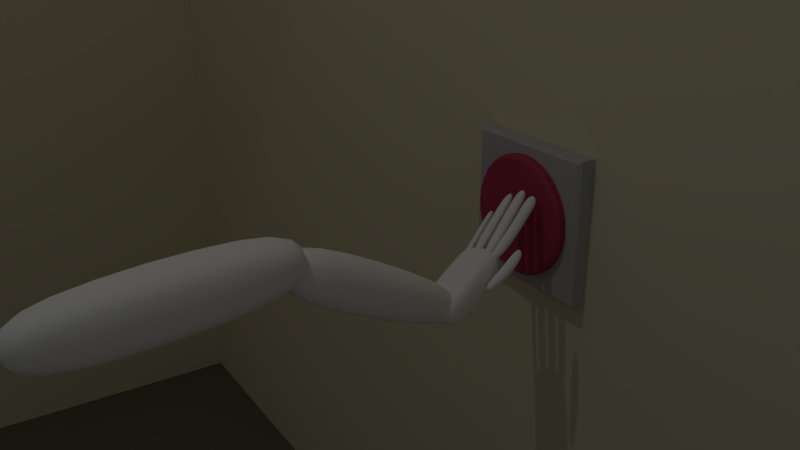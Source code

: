 # Source: IK.blend  (saved by Blender 2.71.0; exported with 4.5.12 LTS)
import bpy
from mathutils import Matrix  # noqa: F401  (used for matrix-valued properties, if any)

bpy.ops.wm.read_factory_settings(use_empty=True)
scene = bpy.context.scene
scene.name = 'Scene'

# ---- collections
col_collection_1 = bpy.data.collections.new('Collection 1'); scene.collection.children.link(col_collection_1)

# ---- materials (node trees are filled in below, after node groups)
mat_material_003 = bpy.data.materials.new('Material.003')
mat_material_003.alpha_threshold = 0.0
mat_material_003.use_transparent_shadow = False
mat_material_003.diffuse_color = (1.0, 1.0, 1.0, 1.0)
mat_material_003.roughness = 0.5
mat_material_003.line_color = (0.0, 0.0, 0.0, 1.0)
mat_material_004 = bpy.data.materials.new('Material.004')
mat_material_004.alpha_threshold = 0.0
mat_material_004.use_transparent_shadow = False
mat_material_004.diffuse_color = (0.1902, 0.1759, 0.1249, 1.0)
mat_material_004.roughness = 0.5
mat_material_004.line_color = (0.0, 0.0, 0.0, 1.0)
mat_material = bpy.data.materials.new('Material')
mat_material.alpha_threshold = 0.0
mat_material.use_transparent_shadow = False
mat_material.diffuse_color = (0.8, 0.7367, 0.5128, 1.0)
mat_material.roughness = 0.5
mat_material.line_color = (0.0, 0.0, 0.0, 1.0)
mat_material_001 = bpy.data.materials.new('Material.001')
mat_material_001.alpha_threshold = 0.0
mat_material_001.use_transparent_shadow = False
mat_material_001.diffuse_color = (0.4869, 0.06036, 0.1043, 1.0)
mat_material_001.roughness = 0.5
mat_material_001.line_color = (0.0, 0.0, 0.0, 1.0)
mat_material_002 = bpy.data.materials.new('Material.002')
mat_material_002.alpha_threshold = 0.0
mat_material_002.use_transparent_shadow = False
mat_material_002.diffuse_color = (0.5277, 0.5277, 0.5277, 1.0)
mat_material_002.roughness = 0.5
mat_material_002.line_color = (0.0, 0.0, 0.0, 1.0)

# ---- material node trees

# ---- world
world_world = bpy.data.worlds.new('World'); scene.world = world_world
world_world.color = (0.05088, 0.05088, 0.05088)
world_world.use_sun_shadow = False
world_world.sun_shadow_jitter_overblur = 0.0
world_world.cycles.sampling_method = 'MANUAL'
world_world.cycles.sample_map_resolution = 256

# ---- cameras
cam_camera = bpy.data.cameras.new('Camera')
cam_camera.clip_end = 100.0
cam_camera.lens = 35.0
cam_camera.sensor_width = 32.0
cam_camera.sensor_height = 18.0
cam_camera.dof.focus_distance = 0.0
cam_camera.dof.aperture_fstop = 128.0

# ---- lights
light_spot_001 = bpy.data.lights.new('Spot.001', 'POINT')
light_spot_001.transmission_factor = 0.0
light_spot_001.energy = 427.0
light_spot_001.shadow_buffer_clip_start = 0.5
light_spot_001.shadow_soft_size = 0.1
light_spot_001.shadow_maximum_resolution = 0.006
light_spot_001.use_absolute_resolution = True
light_spot_001.cycles.use_multiple_importance_sampling = False
light_spot = bpy.data.lights.new('Spot', 'SPOT')
light_spot.transmission_factor = 0.0
light_spot.energy = 93.0
light_spot.shadow_buffer_clip_start = 0.5
light_spot.shadow_soft_size = 0.1
light_spot.shadow_maximum_resolution = 0.006
light_spot.use_absolute_resolution = True
light_spot.spot_size = 1.1
light_spot.show_cone = True
light_spot.cycles.use_multiple_importance_sampling = False

# ---- meshes
me_cube_019 = bpy.data.meshes.new('Cube.019')
me_cube_019.from_pydata([(-7.757, -0.8402, 11.91), (-7.745, 0.1003, 11.83), (-4.318, 0.0748, 12.57), (-4.328, -0.7691, 12.64), (-7.942, -0.7566, 12.83), (-7.93, 0.1839, 12.75), (-4.484, 0.1498, 13.4), (-4.494, -0.6941, 13.47), (-8.006, -0.8664, 12.35), (-7.993, 0.2084, 12.25), (-4.256, 0.2054, 13.0), (-4.269, -0.8232, 13.09), (-8.106, -0.2812, 12.83), (-7.894, -0.3768, 11.77), (-4.364, -0.2632, 13.55), (-4.161, -0.3546, 12.54), (-8.048, -0.3293, 12.29), (-4.219, -0.3086, 13.06)], [], [(16, 9, 1, 13), (9, 10, 2, 1), (17, 11, 3, 15), (11, 8, 0, 3), (13, 1, 2, 15), (14, 6, 5, 12), (12, 5, 9, 16), (5, 6, 10, 9), (14, 7, 11, 17), (7, 4, 8, 11), (8, 16, 13, 0), (10, 17, 15, 2), (0, 13, 15, 3), (7, 14, 12, 4), (4, 12, 16, 8), (6, 14, 17, 10)])
me_cube_019.polygons.foreach_set('use_smooth', [True] * 16)
_uv = me_cube_019.uv_layers.new(name='UVMap')
_uv.uv.foreach_set('vector', [0.0, 0.0, 0.0, 0.0, 0.0, 0.0, 0.0, 0.0, 0.0, 0.0, 0.0, 0.0, 0.0, 0.0, 0.0, 0.0, 0.0, 0.0, 0.0, 0.0, 0.0, 0.0, 0.0, 0.0, 0.0, 0.0, 0.0, 0.0, 0.0, 0.0, 0.0, 0.0, 0.0, 0.0, 0.0, 0.0, 0.0, 0.0, 0.0, 0.0, 0.0, 0.0, 0.0, 0.0, 0.0, 0.0, 0.0, 0.0, 0.0, 0.0, 0.0, 0.0, 0.0, 0.0, 0.0, 0.0, 0.0, 0.0, 0.0, 0.0, 0.0, 0.0, 0.0, 0.0, 0.0, 0.0, 0.0, 0.0, 0.0, 0.0, 0.0, 0.0, 0.0, 0.0, 0.0, 0.0, 0.0, 0.0, 0.0, 0.0, 0.0, 0.0, 0.0, 0.0, 0.0, 0.0, 0.0, 0.0, 0.0, 0.0, 0.0, 0.0, 0.0, 0.0, 0.0, 0.0, 0.0, 0.0, 0.0, 0.0, 0.0, 0.0, 0.0, 0.0, 0.0, 0.0, 0.0, 0.0, 0.0, 0.0, 0.0, 0.0, 0.0, 0.0, 0.0, 0.0, 0.0, 0.0, 0.0, 0.0, 0.0, 0.0, 0.0, 0.0, 0.0, 0.0, 0.0, 0.0])
me_cube_019.materials.append(mat_material_003)
me_cube_019.use_remesh_preserve_volume = False
me_cube_019.use_remesh_preserve_attributes = False
me_cube_019.use_mirror_vertex_groups = False
me_cube_019.update()
me_cube_018 = bpy.data.meshes.new('Cube.018')
me_cube_018.from_pydata([(-5.274, -0.6629, 9.703), (-5.274, 0.1621, 9.703), (-2.5, 0.02491, 10.79), (-2.5, -0.5258, 10.79), (-5.539, -0.6629, 10.48), (-5.539, 0.1621, 10.48), (-2.677, 0.02491, 11.31), (-2.677, -0.5258, 11.31), (-5.406, -0.7191, 10.09), (-5.406, 0.2183, 10.09), (-2.588, 0.1584, 11.05), (-2.588, -0.6593, 11.05), (-5.557, -0.2504, 10.54), (-5.256, -0.2504, 9.65), (-2.72, -0.2504, 11.44), (-2.457, -0.2504, 10.66), (-5.406, -0.2504, 10.09), (-2.588, -0.2504, 11.05)], [], [(16, 9, 1, 13), (9, 10, 2, 1), (17, 11, 3, 15), (11, 8, 0, 3), (13, 1, 2, 15), (14, 6, 5, 12), (12, 5, 9, 16), (5, 6, 10, 9), (14, 7, 11, 17), (7, 4, 8, 11), (8, 16, 13, 0), (10, 17, 15, 2), (0, 13, 15, 3), (7, 14, 12, 4), (4, 12, 16, 8), (6, 14, 17, 10)])
me_cube_018.polygons.foreach_set('use_smooth', [True] * 16)
_uv = me_cube_018.uv_layers.new(name='UVMap')
_uv.uv.foreach_set('vector', [0.0, 0.0, 0.0, 0.0, 0.0, 0.0, 0.0, 0.0, 0.0, 0.0, 0.0, 0.0, 0.0, 0.0, 0.0, 0.0, 0.0, 0.0, 0.0, 0.0, 0.0, 0.0, 0.0, 0.0, 0.0, 0.0, 0.0, 0.0, 0.0, 0.0, 0.0, 0.0, 0.0, 0.0, 0.0, 0.0, 0.0, 0.0, 0.0, 0.0, 0.0, 0.0, 0.0, 0.0, 0.0, 0.0, 0.0, 0.0, 0.0, 0.0, 0.0, 0.0, 0.0, 0.0, 0.0, 0.0, 0.0, 0.0, 0.0, 0.0, 0.0, 0.0, 0.0, 0.0, 0.0, 0.0, 0.0, 0.0, 0.0, 0.0, 0.0, 0.0, 0.0, 0.0, 0.0, 0.0, 0.0, 0.0, 0.0, 0.0, 0.0, 0.0, 0.0, 0.0, 0.0, 0.0, 0.0, 0.0, 0.0, 0.0, 0.0, 0.0, 0.0, 0.0, 0.0, 0.0, 0.0, 0.0, 0.0, 0.0, 0.0, 0.0, 0.0, 0.0, 0.0, 0.0, 0.0, 0.0, 0.0, 0.0, 0.0, 0.0, 0.0, 0.0, 0.0, 0.0, 0.0, 0.0, 0.0, 0.0, 0.0, 0.0, 0.0, 0.0, 0.0, 0.0, 0.0, 0.0])
me_cube_018.materials.append(mat_material_003)
me_cube_018.use_remesh_preserve_volume = False
me_cube_018.use_remesh_preserve_attributes = False
me_cube_018.use_mirror_vertex_groups = False
me_cube_018.update()
me_cube_017 = bpy.data.meshes.new('Cube.017')
me_cube_017.from_pydata([(-1.295, -1.575, 1.013), (-1.303, -0.1725, 0.8667), (0.9988, 0.426, 5.141), (1.0, -1.0, 5.506), (-1.302, -1.599, 3.014), (-1.303, -0.1725, 2.867), (0.9988, 0.426, 7.141), (1.0, -1.0, 7.506), (-2.032, -11.91, -1.165), (-1.883, -9.771, -1.168), (-0.03304, -12.22, 2.807), (-0.1812, -14.36, 1.956), (-2.032, -11.91, 1.165), (-1.883, -9.772, 1.165), (-0.03304, -12.22, 5.136), (-0.1812, -14.36, 4.285), (-0.9848, -9.839, 1.932), (-0.9356, -7.406, 2.068), (1.847, -8.018, 7.793), (1.842, -10.51, 6.843), (-0.9852, -9.838, 4.444), (-0.9259, -7.424, 4.673), (1.847, -8.018, 10.29), (1.842, -10.51, 9.34), (-0.8115, -7.351, 0.8864), (-0.783, -4.599, 0.8864), (1.944, -4.85, 7.962), (1.938, -7.476, 7.962), (-0.8287, -7.322, 3.787), (-0.8045, -4.605, 3.826), (1.944, -4.85, 10.77), (1.938, -7.476, 10.77), (-0.7185, -3.979, 1.182), (-0.7751, -1.422, 1.051), (1.771, -1.678, 6.707), (1.766, -4.244, 7.569), (-0.7304, -3.987, 3.875), (-0.7806, -1.436, 3.642), (1.771, -1.678, 9.273), (1.766, -4.244, 10.13), (-3.661, -9.791, -3.315), (-3.64, -0.05015, -3.315), (-0.612, -0.2931, -0.6942), (-0.6329, -10.03, -0.5524), (-3.661, -9.791, 3.29), (-3.64, -0.05003, 3.29), (-0.6121, -0.2935, 5.91), (-0.6329, -10.03, 6.052), (-2.262, 0.1716, 3.516), (-2.262, 0.1715, -3.539), (-2.284, -10.23, 3.516), (-2.284, -10.23, -3.539), (-0.9518, -11.62, 2.979), (-0.9518, -11.62, 0.6495), (-1.1, -13.77, 2.333), (-1.1, -13.77, 0.003205), (0.1828, -7.884, 6.191), (1.015, -7.951, 8.281), (1.015, -7.951, 5.784), (0.1828, -7.884, 3.694), (1.01, -10.45, 7.975), (0.1775, -10.38, 6.022), (0.1775, -10.38, 3.525), (1.01, -10.45, 5.479), (0.08095, -4.698, 6.078), (1.008, -4.775, 8.413), (1.008, -4.775, 5.604), (0.07097, -4.7, 3.245), (1.002, -7.401, 8.413), (0.06665, -7.327, 6.058), (0.06534, -7.326, 3.245), (1.002, -7.401, 5.604), (0.06092, -1.54, 5.716), (0.9161, -1.609, 7.738), (0.9161, -1.609, 5.171), (0.06075, -1.541, 3.149), (0.9106, -4.175, 8.032), (0.06425, -4.103, 5.904), (0.05524, -4.107, 3.318), (0.9106, -4.175, 5.466), (-0.3304, 0.4384, 4.238), (0.3321, 0.426, 5.761), (0.3321, 0.426, 3.761), (-0.3346, 0.426, 2.23), (0.3333, -1.0, 6.01), (-0.3128, -0.9552, 4.455), (-0.3255, -0.9829, 2.422), (0.3333, -1.0, 4.01), (-3.741, -7.49, 3.429), (-3.818, -4.907, 3.564), (-3.73, -2.338, 3.429), (-3.73, -2.338, -3.557), (-3.818, -4.907, -3.793), (-3.741, -7.49, -3.557), (-0.5268, -2.595, 6.238), (-0.4446, -5.178, 6.562), (-0.5379, -7.747, 6.313), (-0.5379, -7.747, -0.6729), (-0.4446, -5.178, -0.7952), (-0.5268, -2.595, -0.7479), (-2.272, -2.286, -3.782), (-2.284, -5.03, -4.048), (-2.284, -7.775, -3.782), (-2.272, -2.286, 3.661), (-2.284, -5.03, 3.819), (-2.284, -7.775, 3.661)], [], [(4, 5, 1, 0), (81, 6, 2, 82), (6, 7, 3, 2), (85, 4, 0, 86), (87, 82, 2, 3), (85, 80, 5, 4), (12, 13, 9, 8), (52, 14, 10, 53), (14, 15, 11, 10), (54, 12, 8, 55), (55, 53, 10, 11), (54, 52, 13, 12), (20, 21, 17, 16), (57, 22, 18, 58), (22, 23, 19, 18), (61, 20, 16, 62), (63, 58, 18, 19), (61, 56, 21, 20), (28, 29, 25, 24), (65, 30, 26, 66), (30, 31, 27, 26), (69, 28, 24, 70), (71, 66, 26, 27), (69, 64, 29, 28), (36, 37, 33, 32), (73, 38, 34, 74), (38, 39, 35, 34), (77, 36, 32, 78), (79, 74, 34, 35), (77, 72, 37, 36), (90, 45, 41, 91), (48, 46, 42, 49), (96, 47, 43, 97), (50, 44, 40, 51), (100, 49, 42, 99), (103, 48, 45, 90), (45, 48, 49, 41), (47, 50, 51, 43), (91, 41, 49, 100), (94, 46, 48, 103), (13, 52, 53, 9), (15, 54, 55, 11), (8, 9, 53, 55), (15, 14, 52, 54), (21, 56, 59, 17), (56, 57, 58, 59), (23, 60, 63, 19), (60, 61, 62, 63), (16, 17, 59, 62), (62, 59, 58, 63), (23, 22, 57, 60), (60, 57, 56, 61), (29, 64, 67, 25), (64, 65, 66, 67), (31, 68, 71, 27), (68, 69, 70, 71), (24, 25, 67, 70), (70, 67, 66, 71), (31, 30, 65, 68), (68, 65, 64, 69), (37, 72, 75, 33), (72, 73, 74, 75), (39, 76, 79, 35), (76, 77, 78, 79), (32, 33, 75, 78), (78, 75, 74, 79), (39, 38, 73, 76), (76, 73, 72, 77), (5, 80, 83, 1), (80, 81, 82, 83), (7, 84, 87, 3), (84, 85, 86, 87), (0, 1, 83, 86), (86, 83, 82, 87), (7, 6, 81, 84), (84, 81, 80, 85), (44, 88, 93, 40), (88, 89, 92, 93), (89, 90, 91, 92), (46, 94, 99, 42), (94, 95, 98, 99), (95, 96, 97, 98), (51, 102, 97, 43), (102, 101, 98, 97), (101, 100, 99, 98), (50, 105, 88, 44), (105, 104, 89, 88), (104, 103, 90, 89), (40, 93, 102, 51), (93, 92, 101, 102), (92, 91, 100, 101), (47, 96, 105, 50), (96, 95, 104, 105), (95, 94, 103, 104)])
me_cube_017.polygons.foreach_set('use_smooth', [True] * 94)
_uv = me_cube_017.uv_layers.new(name='UVMap')
_uv.uv.foreach_set('vector', [0.8784, 0.7605, 0.8279, 0.7555, 0.8284, 0.6887, 0.878, 0.6938, 0.8157, 0.8848, 0.8136, 0.938, 0.7853, 0.8743, 0.7875, 0.8211, 0.7853, 0.9395, 0.7349, 0.9517, 0.7345, 0.8847, 0.785, 0.8724, 0.1363, 0.8221, 0.1359, 0.8848, 0.1084, 0.9489, 0.1089, 0.8875, 0.7346, 0.8284, 0.7851, 0.82, 0.785, 0.8724, 0.7345, 0.8847, 0.8768, 0.8229, 0.8274, 0.8154, 0.8279, 0.7555, 0.8784, 0.7605, 0.5821, 0.6035, 0.6294, 0.6614, 0.5662, 0.7086, 0.519, 0.6506, 0.5019, 0.5457, 0.5019, 0.6675, 0.4385, 0.6203, 0.4385, 0.4985, 0.5019, 0.6675, 0.4314, 0.7086, 0.368, 0.6614, 0.4385, 0.6203, 0.5705, 0.4902, 0.5821, 0.6035, 0.519, 0.6506, 0.5074, 0.5373, 0.3735, 0.5436, 0.4385, 0.4985, 0.4385, 0.6203, 0.368, 0.6614, 0.5705, 0.4902, 0.6355, 0.5353, 0.6294, 0.6614, 0.5821, 0.6035, 0.918, 0.08387, 0.8323, 0.09037, 0.8339, 0.003297, 0.9202, 0.0, 0.8786, 0.7643, 0.8798, 0.6887, 0.9124, 0.7694, 0.9112, 0.845, 0.9187, 0.6887, 0.8295, 0.6585, 0.8274, 0.5748, 0.9167, 0.605, 1.0, 0.799, 0.9987, 0.8749, 0.9637, 0.9552, 0.9652, 0.8788, 0.829, 0.5214, 0.9177, 0.53, 0.9167, 0.605, 0.8274, 0.5748, 0.9177, 0.1593, 0.8292, 0.1632, 0.8323, 0.09037, 0.918, 0.08387, 0.7318, 0.4699, 0.6355, 0.4703, 0.637, 0.3723, 0.7345, 0.3732, 0.9202, 0.4606, 0.9211, 0.3723, 0.957, 0.4634, 0.9561, 0.5517, 0.2175, 0.3798, 0.3105, 0.3782, 0.3128, 0.4723, 0.2197, 0.474, 0.9206, 0.1786, 0.9202, 0.09373, 0.9581, 0.0, 0.9567, 0.08741, 0.3116, 0.5601, 0.2185, 0.5617, 0.2197, 0.474, 0.3128, 0.4723, 0.731, 0.5544, 0.6379, 0.5541, 0.6355, 0.4703, 0.7318, 0.4699, 0.8264, 0.09723, 0.7363, 0.08645, 0.7387, 0.0, 0.8292, 0.007439, 0.9993, 0.6094, 0.9925, 0.6702, 0.957, 0.588, 0.9638, 0.5273, 0.8274, 0.6715, 0.7376, 0.703, 0.7345, 0.6171, 0.8243, 0.5856, 0.9584, 0.1628, 0.9581, 0.08705, 0.9933, 0.0, 0.9915, 0.07901, 0.7347, 0.5387, 0.8252, 0.5262, 0.8243, 0.5856, 0.7345, 0.6171, 0.8284, 0.1727, 0.7379, 0.1639, 0.7363, 0.08645, 0.8264, 0.09723, 0.08893, 0.2359, 0.008343, 0.2273, 0.0235, 0.007179, 0.105, 0.003173, 0.167, 0.6234, 0.1076, 0.7066, 0.1076, 0.4771, 0.167, 0.3782, 0.4732, 0.3673, 0.3918, 0.3614, 0.38, 0.1404, 0.4608, 0.1335, 0.05795, 0.4664, 0.1076, 0.4742, 0.1076, 0.7038, 0.05795, 0.7116, 0.6488, 0.004552, 0.7363, 0.00879, 0.7245, 0.12, 0.643, 0.1227, 0.08659, 0.2576, 0.0, 0.2476, 0.008343, 0.2273, 0.08893, 0.2359, 0.2153, 0.6156, 0.167, 0.6234, 0.167, 0.3782, 0.2153, 0.386, 5.532e-07, 0.3782, 0.05795, 0.4664, 0.05795, 0.7116, 0.0, 0.6078, 0.3156, 0.4648, 0.3182, 0.3853, 0.3678, 0.3782, 0.3678, 0.4637, 0.09161, 0.361, 0.01097, 0.3443, 0.0, 0.2476, 0.08659, 0.2576, 0.4957, 0.4197, 0.5019, 0.5457, 0.4385, 0.4985, 0.4323, 0.3723, 0.565, 0.3723, 0.5705, 0.4902, 0.5074, 0.5373, 0.5019, 0.4195, 0.3852, 0.4305, 0.4323, 0.3723, 0.4385, 0.4985, 0.3735, 0.5436, 0.565, 0.3723, 0.6355, 0.4133, 0.6355, 0.5353, 0.5705, 0.4902, 0.8788, 0.9157, 0.8784, 0.8425, 0.911, 0.9232, 0.9124, 1.0, 0.8784, 0.8425, 0.8786, 0.7643, 0.9112, 0.845, 0.911, 0.9232, 0.9918, 0.6702, 1.0, 0.7252, 0.9652, 0.805, 0.957, 0.75, 1.0, 0.7252, 1.0, 0.799, 0.9652, 0.8788, 0.9652, 0.805, 0.83, 0.3723, 0.9163, 0.3758, 0.9187, 0.4522, 0.8302, 0.4482, 0.8302, 0.4482, 0.9187, 0.4522, 0.9177, 0.53, 0.829, 0.5214, 0.9202, 0.2862, 0.831, 0.3162, 0.83, 0.2411, 0.9187, 0.2326, 0.9187, 0.2326, 0.83, 0.2411, 0.8292, 0.1632, 0.9177, 0.1593, 0.9187, 0.6321, 0.9194, 0.548, 0.9552, 0.6399, 0.957, 0.7271, 0.9194, 0.548, 0.9202, 0.4606, 0.9561, 0.5517, 0.9552, 0.6399, 0.922, 0.3549, 0.9213, 0.2667, 0.9574, 0.1757, 0.9581, 0.2639, 0.9213, 0.2667, 0.9206, 0.1786, 0.9567, 0.08741, 0.9574, 0.1757, 0.3128, 0.7349, 0.2153, 0.7364, 0.2173, 0.6494, 0.3104, 0.6478, 0.3104, 0.6478, 0.2173, 0.6494, 0.2185, 0.5617, 0.3116, 0.5601, 0.7345, 0.7299, 0.6415, 0.7289, 0.6397, 0.641, 0.7327, 0.6421, 0.7327, 0.6421, 0.6397, 0.641, 0.6379, 0.5541, 0.731, 0.5544, 0.9982, 0.4552, 0.9993, 0.533, 0.9638, 0.4509, 0.9622, 0.3723, 0.9993, 0.533, 0.9993, 0.6094, 0.9638, 0.5273, 0.9638, 0.4509, 0.9602, 0.3214, 0.959, 0.2425, 0.9921, 0.1594, 0.9933, 0.2383, 0.959, 0.2425, 0.9584, 0.1628, 0.9915, 0.07901, 0.9921, 0.1594, 0.737, 0.38, 0.8274, 0.3723, 0.8255, 0.4505, 0.7348, 0.4588, 0.7348, 0.4588, 0.8255, 0.4505, 0.8252, 0.5262, 0.7347, 0.5387, 0.8292, 0.3305, 0.7393, 0.2993, 0.7383, 0.2397, 0.8288, 0.252, 0.8288, 0.252, 0.7383, 0.2397, 0.7379, 0.1639, 0.8284, 0.1727, 0.8149, 0.7668, 0.8157, 0.8271, 0.7875, 0.763, 0.7866, 0.703, 0.8157, 0.8271, 0.8157, 0.8848, 0.7875, 0.8211, 0.7875, 0.763, 0.1349, 0.7066, 0.1363, 0.7635, 0.109, 0.8277, 0.1076, 0.7708, 0.1363, 0.7635, 0.1363, 0.8221, 0.1089, 0.8875, 0.109, 0.8277, 0.7357, 0.7081, 0.7853, 0.703, 0.7852, 0.7626, 0.7353, 0.7691, 0.7353, 0.7691, 0.7852, 0.7626, 0.7851, 0.82, 0.7346, 0.8284, 0.8784, 0.9375, 0.8279, 0.9252, 0.8279, 0.8727, 0.8783, 0.8811, 0.8783, 0.8811, 0.8279, 0.8727, 0.8274, 0.8154, 0.8768, 0.8229, 0.3528, 0.2481, 0.2711, 0.247, 0.2871, 0.01419, 0.368, 0.02801, 0.2711, 0.247, 0.1795, 0.2452, 0.1964, 0.0, 0.2871, 0.01419, 0.1795, 0.2452, 0.08893, 0.2359, 0.105, 0.003173, 0.1964, 0.0, 0.7363, 0.341, 0.6554, 0.3565, 0.643, 0.1227, 0.7245, 0.12, 0.6554, 0.3565, 0.5645, 0.3723, 0.5514, 0.1261, 0.643, 0.1227, 0.5645, 0.3723, 0.4732, 0.3673, 0.4608, 0.1335, 0.5514, 0.1261, 0.368, 0.02552, 0.4546, 0.01338, 0.4608, 0.1335, 0.38, 0.1404, 0.4546, 0.01338, 0.5512, 0.0, 0.5514, 0.1261, 0.4608, 0.1335, 0.5512, 0.0, 0.6488, 0.004552, 0.643, 0.1227, 0.5514, 0.1261, 0.368, 0.2699, 0.2807, 0.2694, 0.2711, 0.247, 0.3528, 0.2481, 0.2807, 0.2694, 0.1833, 0.2687, 0.1795, 0.2452, 0.2711, 0.247, 0.1833, 0.2687, 0.08659, 0.2576, 0.08893, 0.2359, 0.1795, 0.2452, 0.3133, 0.7239, 0.3129, 0.6439, 0.365, 0.6544, 0.3625, 0.7399, 0.3129, 0.6439, 0.3128, 0.5541, 0.3678, 0.559, 0.365, 0.6544, 0.3128, 0.5541, 0.3156, 0.4648, 0.3678, 0.4637, 0.3678, 0.559, 0.3551, 0.3699, 0.2736, 0.3746, 0.2807, 0.2694, 0.368, 0.2699, 0.2736, 0.3746, 0.1822, 0.3782, 0.1833, 0.2687, 0.2807, 0.2694, 0.1822, 0.3782, 0.09161, 0.361, 0.08659, 0.2576, 0.1833, 0.2687])
me_cube_017.materials.append(mat_material_003)
me_cube_017.use_remesh_preserve_volume = False
me_cube_017.use_remesh_preserve_attributes = False
me_cube_017.use_mirror_vertex_groups = False
me_cube_017.update()
me_plane_002 = bpy.data.meshes.new('Plane.002')
me_plane_002.from_pydata([(-16.27, -16.27, 0.0), (16.27, -16.27, 0.0), (-16.27, 16.27, 0.0), (16.27, 16.27, 0.0)], [], [(0, 1, 3, 2)])
me_plane_002.materials.append(mat_material_004)
me_plane_002.use_remesh_preserve_volume = False
me_plane_002.use_remesh_preserve_attributes = False
me_plane_002.use_mirror_vertex_groups = False
me_plane_002.update()
me_plane_001 = bpy.data.meshes.new('Plane.001')
me_plane_001.from_pydata([(-16.27, -16.27, 0.0), (16.27, -16.27, 0.0), (-16.27, 16.27, 0.0), (16.27, 16.27, 0.0)], [], [(0, 1, 3, 2)])
me_plane_001.materials.append(mat_material)
me_plane_001.use_remesh_preserve_volume = False
me_plane_001.use_remesh_preserve_attributes = False
me_plane_001.use_mirror_vertex_groups = False
me_plane_001.update()
me_circle_001 = bpy.data.meshes.new('Circle.001')
me_circle_001.from_pydata([(-7.105e-15, 1.0, 0.1), (-0.1951, 0.9808, 0.1), (-0.3827, 0.9239, 0.1), (-0.5556, 0.8315, 0.1), (-0.7071, 0.7071, 0.1), (-0.8315, 0.5556, 0.1), (-0.9239, 0.3827, 0.1), (-0.9808, 0.1951, 0.1), (-1.0, 7.55e-08, 0.1), (-0.9808, -0.1951, 0.1), (-0.9239, -0.3827, 0.1), (-0.8315, -0.5556, 0.1), (-0.7071, -0.7071, 0.1), (-0.5556, -0.8315, 0.1), (-0.3827, -0.9239, 0.1), (-0.1951, -0.9808, 0.1), (3.258e-07, -1.0, 0.1), (0.1951, -0.9808, 0.1), (0.3827, -0.9239, 0.1), (0.5556, -0.8315, 0.1), (0.7071, -0.7071, 0.1), (0.8315, -0.5556, 0.1), (0.9239, -0.3827, 0.1), (0.9808, -0.1951, 0.1), (1.0, 9.656e-07, 0.1), (0.9808, 0.1951, 0.1), (0.9239, 0.3827, 0.1), (0.8315, 0.5556, 0.1), (0.7071, 0.7071, 0.1), (0.5556, 0.8315, 0.1), (0.3827, 0.9239, 0.1), (0.1951, 0.9808, 0.1), (-8.382e-09, 0.9501, -0.05), (-3.043e-08, 1.0, -0.0003286), (-0.1951, 0.9808, -0.0003286), (-0.1854, 0.9318, -0.05), (-0.3827, 0.9239, -0.0003286), (-0.3636, 0.8778, -0.05), (-0.5556, 0.8315, -0.0003286), (-0.5278, 0.79, -0.05), (-0.7071, 0.7071, -0.0003286), (-0.6718, 0.6718, -0.05), (-0.8315, 0.5556, -0.0003286), (-0.79, 0.5278, -0.05), (-0.9239, 0.3827, -0.0003286), (-0.8778, 0.3636, -0.05), (-0.9808, 0.1951, -0.0003286), (-0.9318, 0.1854, -0.05), (-1.0, 7.999e-08, -0.0003286), (-0.9501, 6.659e-08, -0.05), (-0.9808, -0.1951, -0.0003286), (-0.9318, -0.1854, -0.05), (-0.9239, -0.3827, -0.0003286), (-0.8778, -0.3636, -0.05), (-0.8315, -0.5556, -0.0003286), (-0.79, -0.5278, -0.05), (-0.7071, -0.7071, -0.0003286), (-0.6718, -0.6718, -0.05), (-0.5556, -0.8315, -0.0003286), (-0.5278, -0.79, -0.05), (-0.3827, -0.9239, -0.0003286), (-0.3636, -0.8778, -0.05), (-0.1951, -0.9808, -0.0003286), (-0.1854, -0.9318, -0.05), (2.954e-07, -1.0, -0.0003286), (2.505e-07, -0.9501, -0.05), (0.1951, -0.9808, -0.0003286), (0.1854, -0.9318, -0.05), (0.3827, -0.9239, -0.0003286), (0.3636, -0.8778, -0.05), (0.5556, -0.8315, -0.0003286), (0.5278, -0.79, -0.05), (0.7071, -0.7071, -0.0003286), (0.6718, -0.6718, -0.05), (0.8315, -0.5556, -0.0003286), (0.79, -0.5278, -0.05), (0.9239, -0.3827, -0.0003286), (0.8778, -0.3636, -0.05), (0.9808, -0.1951, -0.0003286), (0.9318, -0.1854, -0.05), (1.0, 9.701e-07, -0.0003286), (0.9501, 8.815e-07, -0.05), (0.9808, 0.1951, -0.0003286), (0.9318, 0.1854, -0.05), (0.9239, 0.3827, -0.0003286), (0.8778, 0.3636, -0.05), (0.8315, 0.5556, -0.0003286), (0.79, 0.5278, -0.05), (0.7071, 0.7071, -0.0003286), (0.6718, 0.6718, -0.05), (0.5556, 0.8315, -0.0003286), (0.5278, 0.79, -0.05), (0.3827, 0.9239, -0.0003286), (0.3636, 0.8778, -0.05), (0.1951, 0.9808, -0.0003286), (0.1854, 0.9318, -0.05)], [], [(94, 33, 0, 31), (76, 78, 23, 22), (54, 56, 12, 11), (72, 74, 21, 20), (50, 52, 10, 9), (90, 92, 30, 29), (68, 70, 19, 18), (46, 48, 8, 7), (86, 88, 28, 27), (42, 44, 6, 5), (64, 66, 17, 16), (82, 84, 26, 25), (38, 40, 4, 3), (60, 62, 15, 14), (78, 80, 24, 23), (35, 32, 95, 93, 91, 89, 87, 85, 83, 81, 79, 77, 75, 73, 71, 69, 67, 65, 63, 61, 59, 57, 55, 53, 51, 49, 47, 45, 43, 41, 39, 37), (56, 58, 13, 12), (34, 36, 2, 1), (74, 76, 22, 21), (52, 54, 11, 10), (92, 94, 31, 30), (70, 72, 20, 19), (48, 50, 9, 8), (88, 90, 29, 28), (66, 68, 18, 17), (44, 46, 7, 6), (84, 86, 27, 26), (40, 42, 5, 4), (62, 64, 16, 15), (80, 82, 25, 24), (36, 38, 3, 2), (58, 60, 14, 13), (34, 33, 32, 35), (36, 34, 35, 37), (38, 36, 37, 39), (40, 38, 39, 41), (42, 40, 41, 43), (44, 42, 43, 45), (46, 44, 45, 47), (48, 46, 47, 49), (50, 48, 49, 51), (52, 50, 51, 53), (54, 52, 53, 55), (56, 54, 55, 57), (58, 56, 57, 59), (60, 58, 59, 61), (62, 60, 61, 63), (64, 62, 63, 65), (66, 64, 65, 67), (68, 66, 67, 69), (70, 68, 69, 71), (72, 70, 71, 73), (74, 72, 73, 75), (76, 74, 75, 77), (78, 76, 77, 79), (80, 78, 79, 81), (82, 80, 81, 83), (84, 82, 83, 85), (86, 84, 85, 87), (88, 86, 87, 89), (90, 88, 89, 91), (92, 90, 91, 93), (94, 92, 93, 95), (33, 94, 95, 32), (33, 34, 1, 0)])
me_circle_001.materials.append(mat_material_001)
me_circle_001.use_remesh_preserve_volume = False
me_circle_001.use_remesh_preserve_attributes = False
me_circle_001.use_mirror_vertex_groups = False
me_circle_001.update()
me_cube_007 = bpy.data.meshes.new('Cube.007')
me_cube_007.from_pydata([(-1.363, -1.549, 0.249), (-1.371, -0.1472, 0.1026), (0.9988, 0.426, 5.552), (1.0, -1.0, 6.504), (-1.37, -1.573, 2.25), (-1.371, -0.1472, 2.103), (0.9988, 0.426, 7.829), (1.0, -1.0, 8.557), (-2.032, -11.91, -1.165), (-1.883, -9.771, -1.168), (0.1594, -13.09, 2.102), (0.1372, -14.98, 1.834), (-2.032, -11.91, 1.165), (-1.883, -9.772, 1.165), (0.05218, -12.49, 4.203), (0.02997, -14.38, 3.935), (-0.9234, -9.821, 1.106), (-0.8742, -7.388, 1.243), (1.847, -8.018, 10.05), (1.842, -10.51, 9.098), (-0.9237, -9.82, 3.619), (-0.8645, -7.405, 3.848), (1.847, -8.018, 12.54), (1.842, -10.51, 11.59), (-0.8115, -7.351, 0.8864), (-0.783, -4.599, 0.8864), (1.944, -4.85, 10.22), (1.938, -7.476, 10.22), (-0.8287, -7.322, 3.787), (-0.8045, -4.605, 3.826), (1.944, -4.85, 13.03), (1.938, -7.476, 13.03), (-0.7185, -3.979, 1.182), (-0.7751, -1.422, 1.051), (1.771, -1.678, 8.961), (1.766, -4.244, 9.823), (-0.7304, -3.987, 3.875), (-0.7806, -1.436, 3.642), (1.771, -1.678, 11.53), (1.766, -4.244, 12.39), (-3.661, -9.791, -3.315), (-3.64, -0.05015, -3.315), (-0.612, -0.2931, -0.6942), (-0.6329, -10.03, -0.5524), (-3.661, -9.791, 3.29), (-3.64, -0.05003, 3.29), (-0.6121, -0.2935, 5.91), (-0.6329, -10.03, 6.052), (-2.262, 0.1716, 3.516), (-2.262, 0.1715, -3.539), (-2.284, -10.23, 3.516), (-2.284, -10.23, -3.539), (-0.8202, -12.44, 2.617), (-0.8202, -12.44, 0.2873), (-0.9683, -14.59, 2.655), (-0.9683, -14.59, 0.3253), (0.1828, -7.884, 6.191), (1.015, -7.951, 9.063), (1.015, -7.951, 6.101), (0.1828, -7.884, 3.694), (1.01, -10.45, 8.661), (0.1775, -10.38, 6.022), (0.1775, -10.38, 3.525), (1.01, -10.45, 6.105), (0.08095, -4.698, 6.078), (1.008, -4.775, 9.532), (1.008, -4.775, 6.514), (0.07097, -4.7, 3.245), (1.002, -7.401, 9.034), (0.06665, -7.327, 6.058), (0.06534, -7.326, 3.245), (1.002, -7.401, 5.604), (0.06092, -1.54, 5.716), (0.9161, -1.609, 8.237), (0.9161, -1.609, 5.446), (0.06075, -1.541, 3.149), (0.9106, -4.175, 8.635), (0.06425, -4.103, 5.904), (0.05524, -4.107, 3.318), (0.9106, -4.175, 5.466), (-0.3304, 0.4384, 4.238), (0.3321, 0.426, 5.761), (0.3321, 0.426, 3.761), (-0.3346, 0.426, 2.23), (0.3333, -1.0, 6.01), (-0.3128, -0.9552, 4.455), (-0.3255, -0.9829, 2.422), (0.3333, -1.0, 4.01), (-3.741, -7.49, 3.429), (-3.818, -4.907, 3.564), (-3.73, -2.338, 3.429), (-3.73, -2.338, -3.557), (-3.818, -4.907, -3.793), (-3.741, -7.49, -3.557), (-0.5268, -2.595, 6.238), (-0.4446, -5.178, 6.562), (-0.5379, -7.747, 6.313), (-0.5379, -7.747, -0.6729), (-0.4446, -5.178, -0.7952), (-0.5268, -2.595, -0.7479), (-2.272, -2.286, -3.782), (-2.284, -5.03, -4.048), (-2.284, -7.775, -3.782), (-2.272, -2.286, 3.661), (-2.284, -5.03, 3.819), (-2.284, -7.775, 3.661), (-10.43, -10.21, -6.577), (-10.4, 1.45, -6.577), (-3.535, -1.039, -4.39), (-3.552, -8.819, -4.39), (-10.43, -10.21, 6.577), (-10.4, 1.45, 6.577), (-3.535, -1.039, 4.39), (-3.552, -8.819, 4.39), (-10.43, -11.0, -1.503e-05), (-10.4, 2.245, -1.549e-05), (-3.531, 0.8474, -1.546e-05), (-3.556, -10.71, -1.506e-05), (-10.41, -4.378, 7.474), (-10.41, -4.378, -7.474), (-3.543, -4.929, 6.52), (-3.543, -4.929, -6.52), (-10.41, -4.378, -1.526e-05), (-3.543, -4.929, -1.526e-05), (-17.28, -10.31, 24.26), (-17.25, 3.033, 24.26), (-10.43, 1.8, -5.839), (-10.45, -10.17, -5.839), (-16.08, -10.4, 36.83), (-16.05, 2.937, 36.83), (-9.35, 1.714, 5.445), (-9.376, -10.26, 5.445), (-16.99, -11.28, 31.94), (-16.95, 3.961, 31.94), (-9.603, 3.044, -1.48), (-9.635, -11.55, -1.48), (-16.29, -3.716, 39.13), (-17.66, -3.606, 24.76), (-8.963, -4.304, 5.397), (-10.27, -4.199, -8.357), (-17.07, -3.653, 32.38), (-9.533, -4.258, -1.871)], [], [(4, 5, 1, 0), (81, 6, 2, 82), (6, 7, 3, 2), (85, 4, 0, 86), (87, 82, 2, 3), (85, 80, 5, 4), (12, 13, 9, 8), (52, 14, 10, 53), (14, 15, 11, 10), (54, 12, 8, 55), (55, 53, 10, 11), (54, 52, 13, 12), (20, 21, 17, 16), (57, 22, 18, 58), (22, 23, 19, 18), (61, 20, 16, 62), (63, 58, 18, 19), (61, 56, 21, 20), (28, 29, 25, 24), (65, 30, 26, 66), (30, 31, 27, 26), (69, 28, 24, 70), (71, 66, 26, 27), (69, 64, 29, 28), (36, 37, 33, 32), (73, 38, 34, 74), (38, 39, 35, 34), (77, 36, 32, 78), (79, 74, 34, 35), (77, 72, 37, 36), (90, 45, 41, 91), (48, 46, 42, 49), (96, 47, 43, 97), (50, 44, 40, 51), (100, 49, 42, 99), (103, 48, 45, 90), (45, 48, 49, 41), (47, 50, 51, 43), (91, 41, 49, 100), (94, 46, 48, 103), (13, 52, 53, 9), (15, 54, 55, 11), (8, 9, 53, 55), (15, 14, 52, 54), (21, 56, 59, 17), (56, 57, 58, 59), (23, 60, 63, 19), (60, 61, 62, 63), (16, 17, 59, 62), (62, 59, 58, 63), (23, 22, 57, 60), (60, 57, 56, 61), (29, 64, 67, 25), (64, 65, 66, 67), (31, 68, 71, 27), (68, 69, 70, 71), (24, 25, 67, 70), (70, 67, 66, 71), (31, 30, 65, 68), (68, 65, 64, 69), (37, 72, 75, 33), (72, 73, 74, 75), (39, 76, 79, 35), (76, 77, 78, 79), (32, 33, 75, 78), (78, 75, 74, 79), (39, 38, 73, 76), (76, 73, 72, 77), (5, 80, 83, 1), (80, 81, 82, 83), (7, 84, 87, 3), (84, 85, 86, 87), (0, 1, 83, 86), (86, 83, 82, 87), (7, 6, 81, 84), (84, 81, 80, 85), (44, 88, 93, 40), (88, 89, 92, 93), (89, 90, 91, 92), (46, 94, 99, 42), (94, 95, 98, 99), (95, 96, 97, 98), (51, 102, 97, 43), (102, 101, 98, 97), (101, 100, 99, 98), (50, 105, 88, 44), (105, 104, 89, 88), (104, 103, 90, 89), (40, 93, 102, 51), (93, 92, 101, 102), (92, 91, 100, 101), (47, 96, 105, 50), (96, 95, 104, 105), (95, 94, 103, 104), (122, 115, 107, 119), (115, 116, 108, 107), (123, 117, 109, 121), (117, 114, 106, 109), (119, 107, 108, 121), (120, 112, 111, 118), (118, 111, 115, 122), (111, 112, 116, 115), (120, 113, 117, 123), (113, 110, 114, 117), (114, 122, 119, 106), (116, 123, 121, 108), (106, 119, 121, 109), (113, 120, 118, 110), (110, 118, 122, 114), (112, 120, 123, 116), (140, 133, 125, 137), (133, 134, 126, 125), (141, 135, 127, 139), (135, 132, 124, 127), (137, 125, 126, 139), (138, 130, 129, 136), (136, 129, 133, 140), (129, 130, 134, 133), (138, 131, 135, 141), (131, 128, 132, 135), (132, 140, 137, 124), (134, 141, 139, 126), (124, 137, 139, 127), (131, 138, 136, 128), (128, 136, 140, 132), (130, 138, 141, 134)])
me_cube_007.polygons.foreach_set('use_smooth', [True] * 126)
_uv = me_cube_007.uv_layers.new(name='UVMap')
_uv.uv.foreach_set('vector', [0.8784, 0.7605, 0.8279, 0.7555, 0.8284, 0.6887, 0.878, 0.6938, 0.8157, 0.8848, 0.8136, 0.938, 0.7853, 0.8743, 0.7875, 0.8211, 0.7853, 0.9395, 0.7349, 0.9517, 0.7345, 0.8847, 0.785, 0.8724, 0.1363, 0.8221, 0.1359, 0.8848, 0.1084, 0.9489, 0.1089, 0.8875, 0.7346, 0.8284, 0.7851, 0.82, 0.785, 0.8724, 0.7345, 0.8847, 0.8768, 0.8229, 0.8274, 0.8154, 0.8279, 0.7555, 0.8784, 0.7605, 0.5821, 0.6035, 0.6294, 0.6614, 0.5662, 0.7086, 0.519, 0.6506, 0.5019, 0.5457, 0.5019, 0.6675, 0.4385, 0.6203, 0.4385, 0.4985, 0.5019, 0.6675, 0.4314, 0.7086, 0.368, 0.6614, 0.4385, 0.6203, 0.5705, 0.4902, 0.5821, 0.6035, 0.519, 0.6506, 0.5074, 0.5373, 0.3735, 0.5436, 0.4385, 0.4985, 0.4385, 0.6203, 0.368, 0.6614, 0.5705, 0.4902, 0.6355, 0.5353, 0.6294, 0.6614, 0.5821, 0.6035, 0.918, 0.08387, 0.8323, 0.09037, 0.8339, 0.003297, 0.9202, 0.0, 0.8786, 0.7643, 0.8798, 0.6887, 0.9124, 0.7694, 0.9112, 0.845, 0.9187, 0.6887, 0.8295, 0.6585, 0.8274, 0.5748, 0.9167, 0.605, 1.0, 0.799, 0.9987, 0.8749, 0.9637, 0.9552, 0.9652, 0.8788, 0.829, 0.5214, 0.9177, 0.53, 0.9167, 0.605, 0.8274, 0.5748, 0.9177, 0.1593, 0.8292, 0.1632, 0.8323, 0.09037, 0.918, 0.08387, 0.7318, 0.4699, 0.6355, 0.4703, 0.637, 0.3723, 0.7345, 0.3732, 0.9202, 0.4606, 0.9211, 0.3723, 0.957, 0.4634, 0.9561, 0.5517, 0.2175, 0.3798, 0.3105, 0.3782, 0.3128, 0.4723, 0.2197, 0.474, 0.9206, 0.1786, 0.9202, 0.09373, 0.9581, 0.0, 0.9567, 0.08741, 0.3116, 0.5601, 0.2185, 0.5617, 0.2197, 0.474, 0.3128, 0.4723, 0.731, 0.5544, 0.6379, 0.5541, 0.6355, 0.4703, 0.7318, 0.4699, 0.8264, 0.09723, 0.7363, 0.08645, 0.7387, 0.0, 0.8292, 0.007439, 0.9993, 0.6094, 0.9925, 0.6702, 0.957, 0.588, 0.9638, 0.5273, 0.8274, 0.6715, 0.7376, 0.703, 0.7345, 0.6171, 0.8243, 0.5856, 0.9584, 0.1628, 0.9581, 0.08705, 0.9933, 0.0, 0.9915, 0.07901, 0.7347, 0.5387, 0.8252, 0.5262, 0.8243, 0.5856, 0.7345, 0.6171, 0.8284, 0.1727, 0.7379, 0.1639, 0.7363, 0.08645, 0.8264, 0.09723, 0.08893, 0.2359, 0.008343, 0.2273, 0.0235, 0.007179, 0.105, 0.003173, 0.167, 0.6234, 0.1076, 0.7066, 0.1076, 0.4771, 0.167, 0.3782, 0.4732, 0.3673, 0.3918, 0.3614, 0.38, 0.1404, 0.4608, 0.1335, 0.05795, 0.4664, 0.1076, 0.4742, 0.1076, 0.7038, 0.05795, 0.7116, 0.6488, 0.004552, 0.7363, 0.00879, 0.7245, 0.12, 0.643, 0.1227, 0.08659, 0.2576, 0.0, 0.2476, 0.008343, 0.2273, 0.08893, 0.2359, 0.2153, 0.6156, 0.167, 0.6234, 0.167, 0.3782, 0.2153, 0.386, 5.532e-07, 0.3782, 0.05795, 0.4664, 0.05795, 0.7116, 0.0, 0.6078, 0.3156, 0.4648, 0.3182, 0.3853, 0.3678, 0.3782, 0.3678, 0.4637, 0.09161, 0.361, 0.01097, 0.3443, 0.0, 0.2476, 0.08659, 0.2576, 0.4957, 0.4197, 0.5019, 0.5457, 0.4385, 0.4985, 0.4323, 0.3723, 0.565, 0.3723, 0.5705, 0.4902, 0.5074, 0.5373, 0.5019, 0.4195, 0.3852, 0.4305, 0.4323, 0.3723, 0.4385, 0.4985, 0.3735, 0.5436, 0.565, 0.3723, 0.6355, 0.4133, 0.6355, 0.5353, 0.5705, 0.4902, 0.8788, 0.9157, 0.8784, 0.8425, 0.911, 0.9232, 0.9124, 1.0, 0.8784, 0.8425, 0.8786, 0.7643, 0.9112, 0.845, 0.911, 0.9232, 0.9918, 0.6702, 1.0, 0.7252, 0.9652, 0.805, 0.957, 0.75, 1.0, 0.7252, 1.0, 0.799, 0.9652, 0.8788, 0.9652, 0.805, 0.83, 0.3723, 0.9163, 0.3758, 0.9187, 0.4522, 0.8302, 0.4482, 0.8302, 0.4482, 0.9187, 0.4522, 0.9177, 0.53, 0.829, 0.5214, 0.9202, 0.2862, 0.831, 0.3162, 0.83, 0.2411, 0.9187, 0.2326, 0.9187, 0.2326, 0.83, 0.2411, 0.8292, 0.1632, 0.9177, 0.1593, 0.9187, 0.6321, 0.9194, 0.548, 0.9552, 0.6399, 0.957, 0.7271, 0.9194, 0.548, 0.9202, 0.4606, 0.9561, 0.5517, 0.9552, 0.6399, 0.922, 0.3549, 0.9213, 0.2667, 0.9574, 0.1757, 0.9581, 0.2639, 0.9213, 0.2667, 0.9206, 0.1786, 0.9567, 0.08741, 0.9574, 0.1757, 0.3128, 0.7349, 0.2153, 0.7364, 0.2173, 0.6494, 0.3104, 0.6478, 0.3104, 0.6478, 0.2173, 0.6494, 0.2185, 0.5617, 0.3116, 0.5601, 0.7345, 0.7299, 0.6415, 0.7289, 0.6397, 0.641, 0.7327, 0.6421, 0.7327, 0.6421, 0.6397, 0.641, 0.6379, 0.5541, 0.731, 0.5544, 0.9982, 0.4552, 0.9993, 0.533, 0.9638, 0.4509, 0.9622, 0.3723, 0.9993, 0.533, 0.9993, 0.6094, 0.9638, 0.5273, 0.9638, 0.4509, 0.9602, 0.3214, 0.959, 0.2425, 0.9921, 0.1594, 0.9933, 0.2383, 0.959, 0.2425, 0.9584, 0.1628, 0.9915, 0.07901, 0.9921, 0.1594, 0.737, 0.38, 0.8274, 0.3723, 0.8255, 0.4505, 0.7348, 0.4588, 0.7348, 0.4588, 0.8255, 0.4505, 0.8252, 0.5262, 0.7347, 0.5387, 0.8292, 0.3305, 0.7393, 0.2993, 0.7383, 0.2397, 0.8288, 0.252, 0.8288, 0.252, 0.7383, 0.2397, 0.7379, 0.1639, 0.8284, 0.1727, 0.8149, 0.7668, 0.8157, 0.8271, 0.7875, 0.763, 0.7866, 0.703, 0.8157, 0.8271, 0.8157, 0.8848, 0.7875, 0.8211, 0.7875, 0.763, 0.1349, 0.7066, 0.1363, 0.7635, 0.109, 0.8277, 0.1076, 0.7708, 0.1363, 0.7635, 0.1363, 0.8221, 0.1089, 0.8875, 0.109, 0.8277, 0.7357, 0.7081, 0.7853, 0.703, 0.7852, 0.7626, 0.7353, 0.7691, 0.7353, 0.7691, 0.7852, 0.7626, 0.7851, 0.82, 0.7346, 0.8284, 0.8784, 0.9375, 0.8279, 0.9252, 0.8279, 0.8727, 0.8783, 0.8811, 0.8783, 0.8811, 0.8279, 0.8727, 0.8274, 0.8154, 0.8768, 0.8229, 0.3528, 0.2481, 0.2711, 0.247, 0.2871, 0.01419, 0.368, 0.02801, 0.2711, 0.247, 0.1795, 0.2452, 0.1964, 0.0, 0.2871, 0.01419, 0.1795, 0.2452, 0.08893, 0.2359, 0.105, 0.003173, 0.1964, 0.0, 0.7363, 0.341, 0.6554, 0.3565, 0.643, 0.1227, 0.7245, 0.12, 0.6554, 0.3565, 0.5645, 0.3723, 0.5514, 0.1261, 0.643, 0.1227, 0.5645, 0.3723, 0.4732, 0.3673, 0.4608, 0.1335, 0.5514, 0.1261, 0.368, 0.02552, 0.4546, 0.01338, 0.4608, 0.1335, 0.38, 0.1404, 0.4546, 0.01338, 0.5512, 0.0, 0.5514, 0.1261, 0.4608, 0.1335, 0.5512, 0.0, 0.6488, 0.004552, 0.643, 0.1227, 0.5514, 0.1261, 0.368, 0.2699, 0.2807, 0.2694, 0.2711, 0.247, 0.3528, 0.2481, 0.2807, 0.2694, 0.1833, 0.2687, 0.1795, 0.2452, 0.2711, 0.247, 0.1833, 0.2687, 0.08659, 0.2576, 0.08893, 0.2359, 0.1795, 0.2452, 0.3133, 0.7239, 0.3129, 0.6439, 0.365, 0.6544, 0.3625, 0.7399, 0.3129, 0.6439, 0.3128, 0.5541, 0.3678, 0.559, 0.365, 0.6544, 0.3128, 0.5541, 0.3156, 0.4648, 0.3678, 0.4637, 0.3678, 0.559, 0.3551, 0.3699, 0.2736, 0.3746, 0.2807, 0.2694, 0.368, 0.2699, 0.2736, 0.3746, 0.1822, 0.3782, 0.1833, 0.2687, 0.2807, 0.2694, 0.1822, 0.3782, 0.09161, 0.361, 0.08659, 0.2576, 0.1833, 0.2687, 0.0, 0.0, 0.0, 0.0, 0.0, 0.0, 0.0, 0.0, 0.0, 0.0, 0.0, 0.0, 0.0, 0.0, 0.0, 0.0, 0.0, 0.0, 0.0, 0.0, 0.0, 0.0, 0.0, 0.0, 0.0, 0.0, 0.0, 0.0, 0.0, 0.0, 0.0, 0.0, 0.0, 0.0, 0.0, 0.0, 0.0, 0.0, 0.0, 0.0, 0.0, 0.0, 0.0, 0.0, 0.0, 0.0, 0.0, 0.0, 0.0, 0.0, 0.0, 0.0, 0.0, 0.0, 0.0, 0.0, 0.0, 0.0, 0.0, 0.0, 0.0, 0.0, 0.0, 0.0, 0.0, 0.0, 0.0, 0.0, 0.0, 0.0, 0.0, 0.0, 0.0, 0.0, 0.0, 0.0, 0.0, 0.0, 0.0, 0.0, 0.0, 0.0, 0.0, 0.0, 0.0, 0.0, 0.0, 0.0, 0.0, 0.0, 0.0, 0.0, 0.0, 0.0, 0.0, 0.0, 0.0, 0.0, 0.0, 0.0, 0.0, 0.0, 0.0, 0.0, 0.0, 0.0, 0.0, 0.0, 0.0, 0.0, 0.0, 0.0, 0.0, 0.0, 0.0, 0.0, 0.0, 0.0, 0.0, 0.0, 0.0, 0.0, 0.0, 0.0, 0.0, 0.0, 0.0, 0.0, 0.0, 0.0, 0.0, 0.0, 0.0, 0.0, 0.0, 0.0, 0.0, 0.0, 0.0, 0.0, 0.0, 0.0, 0.0, 0.0, 0.0, 0.0, 0.0, 0.0, 0.0, 0.0, 0.0, 0.0, 0.0, 0.0, 0.0, 0.0, 0.0, 0.0, 0.0, 0.0, 0.0, 0.0, 0.0, 0.0, 0.0, 0.0, 0.0, 0.0, 0.0, 0.0, 0.0, 0.0, 0.0, 0.0, 0.0, 0.0, 0.0, 0.0, 0.0, 0.0, 0.0, 0.0, 0.0, 0.0, 0.0, 0.0, 0.0, 0.0, 0.0, 0.0, 0.0, 0.0, 0.0, 0.0, 0.0, 0.0, 0.0, 0.0, 0.0, 0.0, 0.0, 0.0, 0.0, 0.0, 0.0, 0.0, 0.0, 0.0, 0.0, 0.0, 0.0, 0.0, 0.0, 0.0, 0.0, 0.0, 0.0, 0.0, 0.0, 0.0, 0.0, 0.0, 0.0, 0.0, 0.0, 0.0, 0.0, 0.0, 0.0, 0.0, 0.0, 0.0, 0.0, 0.0, 0.0, 0.0, 0.0, 0.0, 0.0, 0.0, 0.0, 0.0, 0.0, 0.0, 0.0, 0.0, 0.0, 0.0, 0.0, 0.0, 0.0, 0.0, 0.0, 0.0, 0.0, 0.0])
me_cube_007.materials.append(mat_material_003)
me_cube_007.use_remesh_preserve_volume = False
me_cube_007.use_remesh_preserve_attributes = False
me_cube_007.use_mirror_vertex_groups = False
me_cube_007.update()
me_plane = bpy.data.meshes.new('Plane')
me_plane.from_pydata([(-16.27, -16.27, 0.0), (16.27, -16.27, 0.0), (-16.27, 16.27, 0.0), (16.27, 16.27, 0.0)], [], [(0, 1, 3, 2)])
me_plane.materials.append(mat_material)
me_plane.use_remesh_preserve_volume = False
me_plane.use_remesh_preserve_attributes = False
me_plane.use_mirror_vertex_groups = False
me_plane.update()
me_circle = bpy.data.meshes.new('Circle')
me_circle.from_pydata([(-7.105e-15, 1.0, 0.1), (-0.1951, 0.9808, 0.1), (-0.3827, 0.9239, 0.1), (-0.5556, 0.8315, 0.1), (-0.7071, 0.7071, 0.1), (-0.8315, 0.5556, 0.1), (-0.9239, 0.3827, 0.1), (-0.9808, 0.1951, 0.1), (-1.0, 7.55e-08, 0.1), (-0.9808, -0.1951, 0.1), (-0.9239, -0.3827, 0.1), (-0.8315, -0.5556, 0.1), (-0.7071, -0.7071, 0.1), (-0.5556, -0.8315, 0.1), (-0.3827, -0.9239, 0.1), (-0.1951, -0.9808, 0.1), (3.258e-07, -1.0, 0.1), (0.1951, -0.9808, 0.1), (0.3827, -0.9239, 0.1), (0.5556, -0.8315, 0.1), (0.7071, -0.7071, 0.1), (0.8315, -0.5556, 0.1), (0.9239, -0.3827, 0.1), (0.9808, -0.1951, 0.1), (1.0, 9.656e-07, 0.1), (0.9808, 0.1951, 0.1), (0.9239, 0.3827, 0.1), (0.8315, 0.5556, 0.1), (0.7071, 0.7071, 0.1), (0.5556, 0.8315, 0.1), (0.3827, 0.9239, 0.1), (0.1951, 0.9808, 0.1), (-1.2, -1.2, 0.4), (1.2, -1.2, 0.4), (-1.2, 1.2, 0.4), (1.2, 1.2, 0.4), (-1.2, -1.2, 0.1552), (-1.145, -1.145, 0.1), (1.2, -1.2, 0.1552), (1.145, -1.145, 0.1), (-1.145, 1.145, 0.1), (-1.2, 1.2, 0.1552), (1.2, 1.2, 0.1552), (1.145, 1.145, 0.1)], [], [(1, 2, 3, 4, 5, 6, 7, 8, 9, 10, 11, 12, 13, 14, 15, 16, 17, 18, 19, 20, 21, 22, 23, 24, 25, 26, 27, 28, 29, 30, 31, 0), (36, 38, 33, 32), (32, 33, 35, 34), (42, 41, 34, 35), (41, 36, 32, 34), (38, 42, 35, 33), (40, 37, 36, 41), (37, 39, 38, 36), (39, 43, 42, 38), (43, 40, 41, 42), (37, 40, 43, 39)])
me_circle.materials.append(mat_material_002)
me_circle.use_remesh_preserve_volume = False
me_circle.use_remesh_preserve_attributes = False
me_circle.use_mirror_vertex_groups = False
me_circle.update()

# ---- objects
ob_cube_002 = bpy.data.objects.new('Cube.002', me_cube_019)
ob_cube_001 = bpy.data.objects.new('Cube.001', me_cube_018)
ob_cube_000 = bpy.data.objects.new('Cube.000', me_cube_017)
ob_plane_002 = bpy.data.objects.new('Plane.002', me_plane_002)
ob_plane_001 = bpy.data.objects.new('Plane.001', me_plane_001)
ob_spot_001 = bpy.data.objects.new('Spot.001', light_spot_001)
ob_spot = bpy.data.objects.new('Spot', light_spot)
ob_circle_001 = bpy.data.objects.new('Circle.001', me_circle_001)
ob_cube_007 = bpy.data.objects.new('Cube.007', me_cube_007)
ob_camera = bpy.data.objects.new('Camera', cam_camera)
ob_plane = bpy.data.objects.new('Plane', me_plane)
ob_circle = bpy.data.objects.new('Circle', me_circle)

# ---- transforms, parenting, visibility, modifiers, constraints
ob_cube_002.location = (0.1018, -0.4358, -1.464)
ob_cube_002.rotation_euler = (0.07376, 0.01051, -0.2214)
ob_cube_002.lineart.crease_threshold = 0.0
_m = ob_cube_002.modifiers.new('Subsurf', 'SUBSURF')
_m.uv_smooth = 'PRESERVE_CORNERS'
_m.quality = 2
_m.show_only_control_edges = False
ob_cube_001.location = (-7.741, -0.3742, 0.4367)
ob_cube_001.rotation_euler = (5.559e-08, 0.785, 1.343e-07)
ob_cube_001.lineart.crease_threshold = 0.0
_m = ob_cube_001.modifiers.new('Subsurf', 'SUBSURF')
_m.uv_smooth = 'PRESERVE_CORNERS'
_m.quality = 2
_m.show_only_control_edges = False
ob_cube_000.location = (-0.7148, -0.03163, 10.64)
ob_cube_000.rotation_euler = (-0.1173, -0.4175, 0.1917)
ob_cube_000.scale = (0.433, 0.07077, 0.06271)
ob_cube_000.lineart.crease_threshold = 0.0
_m = ob_cube_000.modifiers.new('Subsurf', 'SUBSURF')
_m.uv_smooth = 'PRESERVE_CORNERS'
_m.quality = 2
_m.show_only_control_edges = False
ob_plane_002.location = (-15.6, 1.0, 0.0)
ob_plane_002.rotation_euler = (-3.142, 3.142, -1.571)
ob_plane_002.scale = (1.0, 1.0, -1.0)
ob_plane_002.lineart.crease_threshold = 0.0
ob_plane_001.location = (-15.6, 16.0, 16.0)
ob_plane_001.rotation_euler = (-1.571, 1.571, 0.0)
ob_plane_001.scale = (1.0, 1.0, -1.0)
ob_plane_001.lineart.crease_threshold = 0.0
ob_spot_001.location = (-11.08, 0.6178, 28.9)
ob_spot_001.rotation_euler = (0.3791, 0.1735, 4.111)
ob_spot_001.scale = (1.503, 1.503, 1.503)
ob_spot_001.lineart.crease_threshold = 0.0
ob_spot.location = (-11.08, 0.6178, 28.9)
ob_spot.rotation_euler = (0.3791, 0.1735, 4.111)
ob_spot.scale = (1.503, 1.503, 1.503)
ob_spot.lineart.crease_threshold = 0.0
ob_circle_001.location = (0.0, 0.0, 11.0)
ob_circle_001.rotation_euler = (-1.344e-07, 1.571, 0.0)
ob_circle_001.lineart.crease_threshold = 0.0
ob_cube_007.location = (19.06, 0.1185, 10.96)
ob_cube_007.rotation_euler = (0.0, -0.0, 0.01312)
ob_cube_007.scale = (0.433, 0.07077, 0.06271)
ob_cube_007.lineart.crease_threshold = 0.0
_m = ob_cube_007.modifiers.new('Subsurf', 'SUBSURF')
_m.uv_smooth = 'PRESERVE_CORNERS'
_m.quality = 2
_m.show_only_control_edges = False
ob_camera.location = (-8.686, -10.08, 16.16)
ob_camera.rotation_euler = (1.186, -1.576e-07, -0.567)
ob_camera.scale = (1.0, 1.0, 1.0)
ob_camera.lineart.crease_threshold = 0.0
ob_plane.location = (0.4, 0.0, 16.0)
ob_plane.rotation_euler = (-0.0, 1.571, 0.0)
ob_plane.lineart.crease_threshold = 0.0
ob_circle.location = (0.0, 0.0, 11.0)
ob_circle.rotation_euler = (-1.344e-07, 1.571, 0.0)
ob_circle.lineart.crease_threshold = 0.0

# ---- collection membership
col_collection_1.objects.link(ob_cube_002)
col_collection_1.objects.link(ob_cube_001)
col_collection_1.objects.link(ob_cube_000)
col_collection_1.objects.link(ob_plane_002)
col_collection_1.objects.link(ob_plane_001)
col_collection_1.objects.link(ob_spot_001)
col_collection_1.objects.link(ob_spot)
col_collection_1.objects.link(ob_circle_001)
col_collection_1.objects.link(ob_cube_007)
col_collection_1.objects.link(ob_camera)
col_collection_1.objects.link(ob_plane)
col_collection_1.objects.link(ob_circle)

# ---- scene / render settings (as saved in the file)
scene.camera = ob_camera
scene.frame_start = 1; scene.frame_end = 1; scene.frame_set(7)
scene.render.engine = 'BLENDER_EEVEE_NEXT'
scene.render.resolution_x = 1280
scene.render.resolution_y = 720
scene.render.dither_intensity = 0.0
scene.cycles.use_denoising = False
scene.cycles.samples = 10
scene.cycles.sampling_pattern = 'TABULATED_SOBOL'
scene.cycles.light_sampling_threshold = 0.0
scene.cycles.use_adaptive_sampling = False
scene.cycles.use_light_tree = False
scene.cycles.blur_glossy = 0.0
scene.cycles.volume_bounces = 1
scene.cycles.pixel_filter_type = 'GAUSSIAN'
scene.cycles.sample_clamp_indirect = 0.0
scene.view_settings.view_transform = 'Standard'
bpy.context.view_layer.update()
